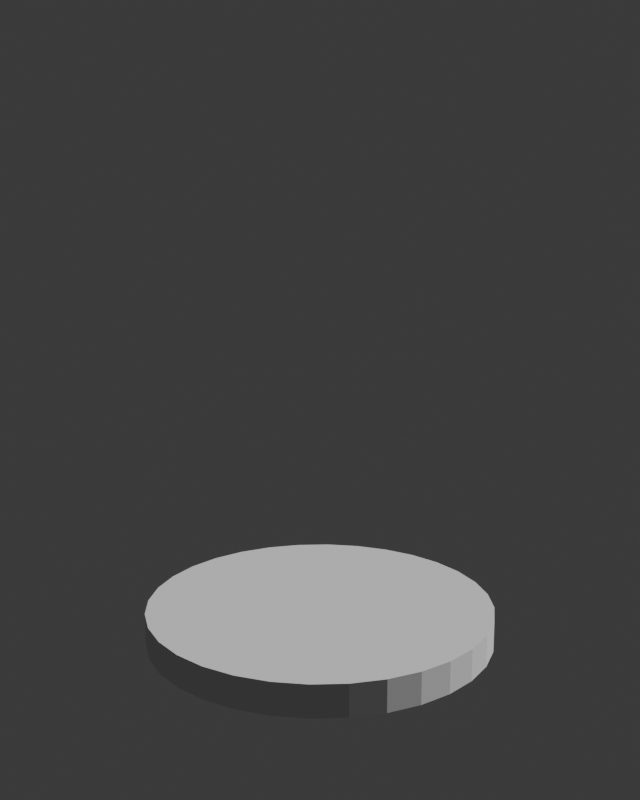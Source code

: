 # Source: Animate_BaseFile_-_Copy.blend  (saved by Blender 4.3.34; exported with 4.5.12 LTS)
import bpy
from mathutils import Matrix  # noqa: F401  (used for matrix-valued properties, if any)

bpy.ops.wm.read_factory_settings(use_empty=True)
scene = bpy.context.scene
scene.name = 'Scene'

# ---- collections
col_collection = bpy.data.collections.new('Collection'); scene.collection.children.link(col_collection)

# ---- world
world_world = bpy.data.worlds.new('World'); scene.world = world_world
world_world.use_nodes = True; world_world.node_tree.nodes.clear()
_N = world_world.node_tree.nodes; _L = world_world.node_tree.links
n0 = _N.new('ShaderNodeOutputWorld'); n0.name = 'World Output'; n0.location = (300, 300)
n1 = _N.new('ShaderNodeBackground'); n1.name = 'Background'; n1.location = (10, 300)
n1.inputs[0].default_value = (0.05088, 0.05088, 0.05088, 1.0)
_L.new(n1.outputs[0], n0.inputs[0])
n0.is_active_output = True
world_world.color = (0.05088, 0.05088, 0.05088)
world_world.sun_shadow_jitter_overblur = 0.0

# ---- cameras
cam_camera_002 = bpy.data.cameras.new('Camera.002')

# ---- meshes
me_cylinder = bpy.data.meshes.new('Cylinder')
me_cylinder.from_pydata([(0.0, 1.0, -15.17), (0.0, 1.0, -13.17), (0.1951, 0.9808, -15.17), (0.1951, 0.9808, -13.17), (0.3827, 0.9239, -15.17), (0.3827, 0.9239, -13.17), (0.5556, 0.8315, -15.17), (0.5556, 0.8315, -13.17), (0.7071, 0.7071, -15.17), (0.7071, 0.7071, -13.17), (0.8315, 0.5556, -15.17), (0.8315, 0.5556, -13.17), (0.9239, 0.3827, -15.17), (0.9239, 0.3827, -13.17), (0.9808, 0.1951, -15.17), (0.9808, 0.1951, -13.17), (1.0, 0.0, -15.17), (1.0, 0.0, -13.17), (0.9808, -0.1951, -15.17), (0.9808, -0.1951, -13.17), (0.9239, -0.3827, -15.17), (0.9239, -0.3827, -13.17), (0.8315, -0.5556, -15.17), (0.8315, -0.5556, -13.17), (0.7071, -0.7071, -15.17), (0.7071, -0.7071, -13.17), (0.5556, -0.8315, -15.17), (0.5556, -0.8315, -13.17), (0.3827, -0.9239, -15.17), (0.3827, -0.9239, -13.17), (0.1951, -0.9808, -15.17), (0.1951, -0.9808, -13.17), (0.0, -1.0, -15.17), (0.0, -1.0, -13.17), (-0.1951, -0.9808, -15.17), (-0.1951, -0.9808, -13.17), (-0.3827, -0.9239, -15.17), (-0.3827, -0.9239, -13.17), (-0.5556, -0.8315, -15.17), (-0.5556, -0.8315, -13.17), (-0.7071, -0.7071, -15.17), (-0.7071, -0.7071, -13.17), (-0.8315, -0.5556, -15.17), (-0.8315, -0.5556, -13.17), (-0.9239, -0.3827, -15.17), (-0.9239, -0.3827, -13.17), (-0.9808, -0.1951, -15.17), (-0.9808, -0.1951, -13.17), (-1.0, 0.0, -15.17), (-1.0, 0.0, -13.17), (-0.9808, 0.1951, -15.17), (-0.9808, 0.1951, -13.17), (-0.9239, 0.3827, -15.17), (-0.9239, 0.3827, -13.17), (-0.8315, 0.5556, -15.17), (-0.8315, 0.5556, -13.17), (-0.7071, 0.7071, -15.17), (-0.7071, 0.7071, -13.17), (-0.5556, 0.8315, -15.17), (-0.5556, 0.8315, -13.17), (-0.3827, 0.9239, -15.17), (-0.3827, 0.9239, -13.17), (-0.1951, 0.9808, -15.17), (-0.1951, 0.9808, -13.17)], [], [(0, 1, 3, 2), (2, 3, 5, 4), (4, 5, 7, 6), (6, 7, 9, 8), (8, 9, 11, 10), (10, 11, 13, 12), (12, 13, 15, 14), (14, 15, 17, 16), (16, 17, 19, 18), (18, 19, 21, 20), (20, 21, 23, 22), (22, 23, 25, 24), (24, 25, 27, 26), (26, 27, 29, 28), (28, 29, 31, 30), (30, 31, 33, 32), (32, 33, 35, 34), (34, 35, 37, 36), (36, 37, 39, 38), (38, 39, 41, 40), (40, 41, 43, 42), (42, 43, 45, 44), (44, 45, 47, 46), (46, 47, 49, 48), (48, 49, 51, 50), (50, 51, 53, 52), (52, 53, 55, 54), (54, 55, 57, 56), (56, 57, 59, 58), (58, 59, 61, 60), (3, 1, 63, 61, 59, 57, 55, 53, 51, 49, 47, 45, 43, 41, 39, 37, 35, 33, 31, 29, 27, 25, 23, 21, 19, 17, 15, 13, 11, 9, 7, 5), (60, 61, 63, 62), (62, 63, 1, 0), (0, 2, 4, 6, 8, 10, 12, 14, 16, 18, 20, 22, 24, 26, 28, 30, 32, 34, 36, 38, 40, 42, 44, 46, 48, 50, 52, 54, 56, 58, 60, 62)])
_uv = me_cylinder.uv_layers.new(name='UVMap')
_uv.uv.foreach_set('vector', [1.0, 0.5, 1.0, 1.0, 0.9688, 1.0, 0.9688, 0.5, 0.9688, 0.5, 0.9688, 1.0, 0.9375, 1.0, 0.9375, 0.5, 0.9375, 0.5, 0.9375, 1.0, 0.9062, 1.0, 0.9062, 0.5, 0.9062, 0.5, 0.9062, 1.0, 0.875, 1.0, 0.875, 0.5, 0.875, 0.5, 0.875, 1.0, 0.8438, 1.0, 0.8438, 0.5, 0.8438, 0.5, 0.8438, 1.0, 0.8125, 1.0, 0.8125, 0.5, 0.8125, 0.5, 0.8125, 1.0, 0.7812, 1.0, 0.7812, 0.5, 0.7812, 0.5, 0.7812, 1.0, 0.75, 1.0, 0.75, 0.5, 0.75, 0.5, 0.75, 1.0, 0.7188, 1.0, 0.7188, 0.5, 0.7188, 0.5, 0.7188, 1.0, 0.6875, 1.0, 0.6875, 0.5, 0.6875, 0.5, 0.6875, 1.0, 0.6562, 1.0, 0.6562, 0.5, 0.6562, 0.5, 0.6562, 1.0, 0.625, 1.0, 0.625, 0.5, 0.625, 0.5, 0.625, 1.0, 0.5938, 1.0, 0.5938, 0.5, 0.5938, 0.5, 0.5938, 1.0, 0.5625, 1.0, 0.5625, 0.5, 0.5625, 0.5, 0.5625, 1.0, 0.5312, 1.0, 0.5312, 0.5, 0.5312, 0.5, 0.5312, 1.0, 0.5, 1.0, 0.5, 0.5, 0.5, 0.5, 0.5, 1.0, 0.4688, 1.0, 0.4688, 0.5, 0.4688, 0.5, 0.4688, 1.0, 0.4375, 1.0, 0.4375, 0.5, 0.4375, 0.5, 0.4375, 1.0, 0.4062, 1.0, 0.4062, 0.5, 0.4062, 0.5, 0.4062, 1.0, 0.375, 1.0, 0.375, 0.5, 0.375, 0.5, 0.375, 1.0, 0.3438, 1.0, 0.3438, 0.5, 0.3438, 0.5, 0.3438, 1.0, 0.3125, 1.0, 0.3125, 0.5, 0.3125, 0.5, 0.3125, 1.0, 0.2812, 1.0, 0.2812, 0.5, 0.2812, 0.5, 0.2812, 1.0, 0.25, 1.0, 0.25, 0.5, 0.25, 0.5, 0.25, 1.0, 0.2188, 1.0, 0.2188, 0.5, 0.2188, 0.5, 0.2188, 1.0, 0.1875, 1.0, 0.1875, 0.5, 0.1875, 0.5, 0.1875, 1.0, 0.1562, 1.0, 0.1562, 0.5, 0.1562, 0.5, 0.1562, 1.0, 0.125, 1.0, 0.125, 0.5, 0.125, 0.5, 0.125, 1.0, 0.09375, 1.0, 0.09375, 0.5, 0.09375, 0.5, 0.09375, 1.0, 0.0625, 1.0, 0.0625, 0.5, 0.2968, 0.4854, 0.25, 0.49, 0.2032, 0.4854, 0.1582, 0.4717, 0.1167, 0.4496, 0.08029, 0.4197, 0.05045, 0.3833, 0.02827, 0.3418, 0.01461, 0.2968, 0.01, 0.25, 0.01461, 0.2032, 0.02827, 0.1582, 0.05045, 0.1167, 0.08029, 0.08029, 0.1167, 0.05045, 0.1582, 0.02827, 0.2032, 0.01461, 0.25, 0.01, 0.2968, 0.01461, 0.3418, 0.02827, 0.3833, 0.05045, 0.4197, 0.08029, 0.4496, 0.1167, 0.4717, 0.1582, 0.4854, 0.2032, 0.49, 0.25, 0.4854, 0.2968, 0.4717, 0.3418, 0.4496, 0.3833, 0.4197, 0.4197, 0.3833, 0.4496, 0.3418, 0.4717, 0.0625, 0.5, 0.0625, 1.0, 0.03125, 1.0, 0.03125, 0.5, 0.03125, 0.5, 0.03125, 1.0, 0.0, 1.0, 0.0, 0.5, 0.75, 0.49, 0.7968, 0.4854, 0.8418, 0.4717, 0.8833, 0.4496, 0.9197, 0.4197, 0.9496, 0.3833, 0.9717, 0.3418, 0.9854, 0.2968, 0.99, 0.25, 0.9854, 0.2032, 0.9717, 0.1582, 0.9496, 0.1167, 0.9197, 0.08029, 0.8833, 0.05045, 0.8418, 0.02827, 0.7968, 0.01461, 0.75, 0.01, 0.7032, 0.01461, 0.6582, 0.02827, 0.6167, 0.05045, 0.5803, 0.08029, 0.5504, 0.1167, 0.5283, 0.1582, 0.5146, 0.2032, 0.51, 0.25, 0.5146, 0.2968, 0.5283, 0.3418, 0.5504, 0.3833, 0.5803, 0.4197, 0.6167, 0.4496, 0.6582, 0.4717, 0.7032, 0.4854])
me_cylinder.update()

# ---- curves / text
cu_b_ziercircle = bpy.data.curves.new('BézierCircle', 'CURVE')
cu_b_ziercircle.dimensions = '3D'
_sp = cu_b_ziercircle.splines.new('BEZIER'); _sp.bezier_points.add(3)
_sp.bezier_points.foreach_set('co', [-1.0, 0.0, 0.0, 0.0, 1.0, 0.0, 1.0, 0.0, 0.0, 0.0, -1.0, 0.0])
_sp.bezier_points.foreach_set('handle_left', [-1.0, -0.5521, 0.0, -0.5521, 1.0, 0.0, 1.0, 0.5521, 0.0, 0.5521, -1.0, 0.0])
_sp.bezier_points.foreach_set('handle_right', [-1.0, 0.5521, 0.0, 0.5521, 1.0, 0.0, 1.0, -0.5521, 0.0, -0.5521, -1.0, 0.0])
for _p, _l, _r in zip(_sp.bezier_points, ['AUTO', 'AUTO', 'AUTO', 'AUTO'], ['AUTO', 'AUTO', 'AUTO', 'AUTO']): _p.handle_left_type = _l; _p.handle_right_type = _r
_sp.order_u = 0
_sp.order_v = 0
_sp.use_cyclic_u = True
cu_b_ziercircle.path_duration = 240
cu_b_ziercircle.use_path = True
cu_b_ziercircle.eval_time = 163.0
cu_b_ziercircle.fill_mode = 'FULL'

# ---- objects
ob_stage = bpy.data.objects.new('Stage', me_cylinder)
ob_dontdeleteit = bpy.data.objects.new('DontDeleteIT', cu_b_ziercircle)
ob_camera = bpy.data.objects.new('Camera', cam_camera_002)

# ---- transforms, parenting, visibility, modifiers, constraints
ob_stage.location = (0.0, 0.0, 7.091)
ob_stage.scale = (5.0, 5.0, 0.4576)
ob_dontdeleteit.location = (0.0, 0.0, 13.74)
ob_dontdeleteit.scale = (-30.09, -30.09, -30.09)
ob_dontdeleteit.hide_render = True
ob_camera.location = (0.0, 0.0, 0.0)
ob_camera.rotation_euler = (1.44, -2.545e-06, 0.2)
_c = ob_camera.constraints.new('FOLLOW_PATH'); _c.name = 'Follow Path'
_c.target = ob_dontdeleteit
_c = ob_camera.constraints.new('TRACK_TO'); _c.name = 'Track To'
_c.active = False
_c.target = ob_stage

# ---- collection membership
col_collection.objects.link(ob_stage)
col_collection.objects.link(ob_dontdeleteit)
col_collection.objects.link(ob_camera)

# ---- scene / render settings (as saved in the file)
scene.camera = ob_camera
scene.frame_start = 1; scene.frame_end = 240; scene.frame_set(164)
scene.render.engine = 'BLENDER_EEVEE_NEXT'
scene.render.resolution_x = 1600
scene.render.resolution_y = 2000
bpy.context.view_layer.update()

# ---- added for rendering (the .blend has no usable light): sun
light_auto_sun = bpy.data.lights.new('AutoSun', 'SUN')
light_auto_sun.energy = 3.0
light_auto_sun.angle = 0.0523599
ob_auto_sun = bpy.data.objects.new('AutoSun', light_auto_sun)
scene.collection.objects.link(ob_auto_sun)
ob_auto_sun.rotation_euler = (0.872665, 0.174533, 0.523599)
bpy.context.view_layer.update()
